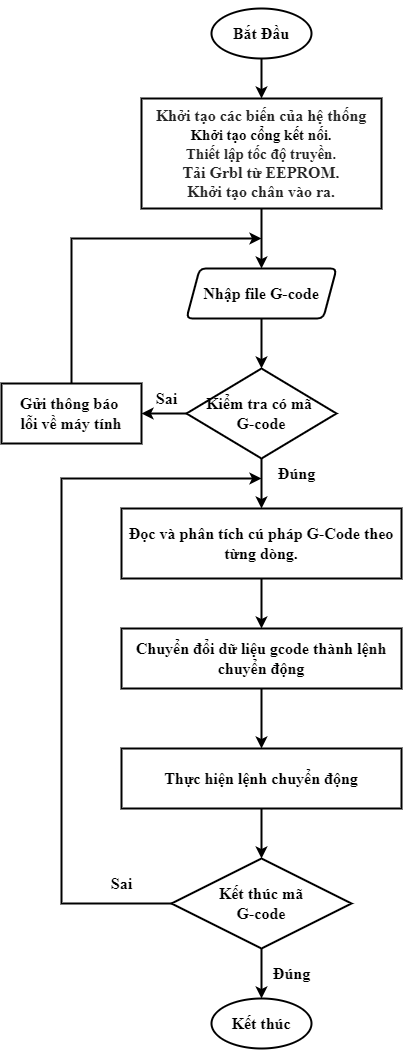

The diagram above was exported from draw.io. Its source (the exported page's mxGraphModel, read from the mxfile embedded in the PNG):
<mxGraphModel dx="1240" dy="1717" grid="1" gridSize="10" guides="1" tooltips="1" connect="1" arrows="1" fold="1" page="1" pageScale="1" pageWidth="850" pageHeight="1100" math="0" shadow="0">
  <root>
    <mxCell id="0" />
    <mxCell id="1" parent="0" />
    <mxCell id="QjiBQ_h2XHmGRYZLgz04-5" value="" style="endArrow=classic;html=1;rounded=0;fontFamily=Times New Roman;fontSize=16;exitX=0.5;exitY=1;exitDx=0;exitDy=0;entryX=0.5;entryY=0;entryDx=0;entryDy=0;strokeWidth=2;" parent="1" target="1nFq-xpF0JQkRDwRVG5t-9" edge="1">
      <mxGeometry width="50" height="50" relative="1" as="geometry">
        <mxPoint x="420" y="-20" as="sourcePoint" />
        <mxPoint x="450" y="150" as="targetPoint" />
      </mxGeometry>
    </mxCell>
    <mxCell id="1nFq-xpF0JQkRDwRVG5t-1" value="&lt;font style=&quot;font-size: 16px;&quot; face=&quot;Times New Roman&quot;&gt;&lt;b&gt;Đọc và phân tích cú pháp G-Code theo từng dòng.&lt;/b&gt;&lt;/font&gt;" style="rounded=0;whiteSpace=wrap;html=1;strokeWidth=2;" parent="1" vertex="1">
      <mxGeometry x="280" y="480" width="280" height="70" as="geometry" />
    </mxCell>
    <mxCell id="1nFq-xpF0JQkRDwRVG5t-3" value="&lt;b&gt;&lt;font style=&quot;font-size: 16px;&quot;&gt;Chuyển đổi dữ liệu gcode thành lệnh chuyển động&lt;/font&gt;&lt;/b&gt;" style="rounded=0;whiteSpace=wrap;html=1;fontFamily=Times New Roman;fontSize=16;strokeWidth=2;" parent="1" vertex="1">
      <mxGeometry x="280" y="600" width="280" height="60" as="geometry" />
    </mxCell>
    <mxCell id="1nFq-xpF0JQkRDwRVG5t-4" value="" style="endArrow=classic;html=1;rounded=0;fontFamily=Times New Roman;fontSize=16;exitX=0.5;exitY=1;exitDx=0;exitDy=0;entryX=0.5;entryY=0;entryDx=0;entryDy=0;strokeWidth=2;" parent="1" source="1nFq-xpF0JQkRDwRVG5t-1" target="1nFq-xpF0JQkRDwRVG5t-3" edge="1">
      <mxGeometry width="50" height="50" relative="1" as="geometry">
        <mxPoint x="370" y="740" as="sourcePoint" />
        <mxPoint x="420" y="690" as="targetPoint" />
      </mxGeometry>
    </mxCell>
    <mxCell id="1nFq-xpF0JQkRDwRVG5t-5" value="&lt;b&gt;Thực hiện lệnh chuyển động&lt;/b&gt;" style="rounded=0;whiteSpace=wrap;html=1;fontFamily=Times New Roman;fontSize=16;strokeWidth=2;" parent="1" vertex="1">
      <mxGeometry x="280" y="720" width="280" height="60" as="geometry" />
    </mxCell>
    <mxCell id="1nFq-xpF0JQkRDwRVG5t-6" value="" style="endArrow=classic;html=1;rounded=0;fontFamily=Times New Roman;fontSize=16;exitX=0.5;exitY=1;exitDx=0;exitDy=0;entryX=0.5;entryY=0;entryDx=0;entryDy=0;strokeWidth=2;" parent="1" source="1nFq-xpF0JQkRDwRVG5t-3" target="1nFq-xpF0JQkRDwRVG5t-5" edge="1">
      <mxGeometry width="50" height="50" relative="1" as="geometry">
        <mxPoint x="270" y="700" as="sourcePoint" />
        <mxPoint x="320" y="650" as="targetPoint" />
      </mxGeometry>
    </mxCell>
    <mxCell id="1nFq-xpF0JQkRDwRVG5t-8" value="" style="endArrow=classic;html=1;rounded=0;fontFamily=Times New Roman;fontSize=16;exitX=0.5;exitY=1;exitDx=0;exitDy=0;entryX=0.5;entryY=0;entryDx=0;entryDy=0;strokeWidth=2;" parent="1" source="1nFq-xpF0JQkRDwRVG5t-5" target="EtQXCorl5BrqkaH5FU3X-8" edge="1">
      <mxGeometry width="50" height="50" relative="1" as="geometry">
        <mxPoint x="420" y="760" as="sourcePoint" />
        <mxPoint x="420" y="839.9999999999998" as="targetPoint" />
      </mxGeometry>
    </mxCell>
    <mxCell id="1nFq-xpF0JQkRDwRVG5t-9" value="&lt;span style=&quot;color: rgb(37, 37, 37);&quot;&gt;&lt;b&gt;Khởi tạo các biến của hệ thống&lt;br&gt;&lt;/b&gt;&lt;/span&gt;&lt;div style=&quot;&quot;&gt;&lt;span style=&quot;font-size: 15px; background-color: initial;&quot;&gt;&lt;b&gt;Khởi tạo cổng kết nối.&lt;/b&gt;&lt;/span&gt;&lt;/div&gt;&lt;b style=&quot;&quot;&gt;&lt;span style=&quot;color: rgb(37, 37, 37); font-size: 15px;&quot;&gt;&lt;span style=&quot;background-color: initial;&quot;&gt;Thiết lập tốc độ truyền.&lt;/span&gt;&lt;/span&gt;&lt;span style=&quot;color: rgb(37, 37, 37);&quot;&gt;&lt;div&gt;&lt;span style=&quot;background-color: initial;&quot;&gt;Tải Grbl từ EEPROM.&lt;/span&gt;&lt;/div&gt;&lt;div&gt;Khởi tạo chân vào ra.&lt;/div&gt;&lt;/span&gt;&lt;/b&gt;" style="shape=parallelogram;perimeter=parallelogramPerimeter;whiteSpace=wrap;html=1;fixedSize=1;fontFamily=Times New Roman;fontSize=16;strokeWidth=2;size=0;" parent="1" vertex="1">
      <mxGeometry x="300" y="70" width="240" height="110" as="geometry" />
    </mxCell>
    <mxCell id="1nFq-xpF0JQkRDwRVG5t-10" value="&lt;b style=&quot;&quot;&gt;Kết thúc&lt;/b&gt;" style="strokeWidth=2;html=1;shape=mxgraph.flowchart.start_1;whiteSpace=wrap;fontFamily=Times New Roman;fontSize=16;" parent="1" vertex="1">
      <mxGeometry x="370" y="970" width="100" height="50" as="geometry" />
    </mxCell>
    <mxCell id="1nFq-xpF0JQkRDwRVG5t-11" value="&lt;b style=&quot;&quot;&gt;Bắt Đầu&lt;/b&gt;" style="strokeWidth=2;html=1;shape=mxgraph.flowchart.start_1;whiteSpace=wrap;fontFamily=Times New Roman;fontSize=16;" parent="1" vertex="1">
      <mxGeometry x="370" y="-20" width="100" height="50" as="geometry" />
    </mxCell>
    <mxCell id="1nFq-xpF0JQkRDwRVG5t-14" value="" style="endArrow=classic;html=1;rounded=0;fontFamily=Times New Roman;fontSize=16;strokeWidth=2;exitX=0;exitY=0.5;exitDx=0;exitDy=0;" parent="1" source="EtQXCorl5BrqkaH5FU3X-8" edge="1">
      <mxGeometry width="50" height="50" relative="1" as="geometry">
        <mxPoint x="420" y="810" as="sourcePoint" />
        <mxPoint x="420" y="450" as="targetPoint" />
        <Array as="points">
          <mxPoint x="220" y="875" />
          <mxPoint x="220" y="450" />
        </Array>
      </mxGeometry>
    </mxCell>
    <mxCell id="EtQXCorl5BrqkaH5FU3X-4" value="" style="endArrow=classic;html=1;rounded=0;fontFamily=Times New Roman;fontSize=16;strokeWidth=2;exitX=0.5;exitY=1;exitDx=0;exitDy=0;entryX=0.5;entryY=0;entryDx=0;entryDy=0;entryPerimeter=0;" parent="1" source="EtQXCorl5BrqkaH5FU3X-8" target="1nFq-xpF0JQkRDwRVG5t-10" edge="1">
      <mxGeometry width="50" height="50" relative="1" as="geometry">
        <mxPoint x="420" y="930" as="sourcePoint" />
        <mxPoint x="490" y="750" as="targetPoint" />
      </mxGeometry>
    </mxCell>
    <mxCell id="EtQXCorl5BrqkaH5FU3X-8" value="&lt;b&gt;Kết thúc mã&lt;br&gt;G-code&lt;/b&gt;" style="rhombus;whiteSpace=wrap;html=1;fontFamily=Times New Roman;fontSize=16;strokeWidth=2;" parent="1" vertex="1">
      <mxGeometry x="330" y="830" width="180" height="90" as="geometry" />
    </mxCell>
    <mxCell id="L3ZJWuAbv4aIrLmQJLxs-1" value="&lt;font style=&quot;font-size: 16px;&quot; face=&quot;Times New Roman&quot;&gt;&lt;b&gt;Đúng&lt;/b&gt;&lt;/font&gt;" style="text;html=1;align=center;verticalAlign=middle;resizable=0;points=[];autosize=1;strokeColor=none;fillColor=none;" vertex="1" parent="1">
      <mxGeometry x="420" y="930" width="60" height="30" as="geometry" />
    </mxCell>
    <mxCell id="L3ZJWuAbv4aIrLmQJLxs-2" value="&lt;b&gt;Sai&lt;/b&gt;" style="text;html=1;align=center;verticalAlign=middle;resizable=0;points=[];autosize=1;strokeColor=none;fillColor=none;fontSize=16;fontFamily=Times New Roman;" vertex="1" parent="1">
      <mxGeometry x="260" y="840" width="40" height="30" as="geometry" />
    </mxCell>
    <mxCell id="L3ZJWuAbv4aIrLmQJLxs-3" value="&lt;b&gt;Nhập file G-code&lt;/b&gt;" style="shape=parallelogram;html=1;strokeWidth=2;perimeter=parallelogramPerimeter;whiteSpace=wrap;rounded=1;arcSize=12;size=0.08823529411764705;fontFamily=Times New Roman;fontSize=16;" vertex="1" parent="1">
      <mxGeometry x="345" y="240" width="150" height="50" as="geometry" />
    </mxCell>
    <mxCell id="L3ZJWuAbv4aIrLmQJLxs-4" value="&lt;b style=&quot;&quot;&gt;Kiểm tra có mã &lt;br&gt;G-code&lt;br&gt;&lt;/b&gt;" style="rhombus;whiteSpace=wrap;html=1;fontFamily=Times New Roman;fontSize=16;strokeWidth=2;" vertex="1" parent="1">
      <mxGeometry x="345" y="340" width="150" height="90" as="geometry" />
    </mxCell>
    <mxCell id="L3ZJWuAbv4aIrLmQJLxs-5" value="&lt;b&gt;Gửi thông báo&amp;nbsp;&lt;br&gt;lỗi về máy tính&lt;/b&gt;" style="rounded=0;whiteSpace=wrap;html=1;fontFamily=Times New Roman;fontSize=16;strokeWidth=2;" vertex="1" parent="1">
      <mxGeometry x="160" y="355" width="140" height="60" as="geometry" />
    </mxCell>
    <mxCell id="L3ZJWuAbv4aIrLmQJLxs-6" value="" style="endArrow=classic;html=1;rounded=0;fontFamily=Times New Roman;fontSize=16;strokeWidth=2;exitX=0;exitY=0.5;exitDx=0;exitDy=0;entryX=1;entryY=0.5;entryDx=0;entryDy=0;" edge="1" parent="1" source="L3ZJWuAbv4aIrLmQJLxs-4" target="L3ZJWuAbv4aIrLmQJLxs-5">
      <mxGeometry width="50" height="50" relative="1" as="geometry">
        <mxPoint x="290" y="450" as="sourcePoint" />
        <mxPoint x="340" y="400" as="targetPoint" />
      </mxGeometry>
    </mxCell>
    <mxCell id="L3ZJWuAbv4aIrLmQJLxs-7" value="" style="endArrow=classic;html=1;rounded=0;fontFamily=Times New Roman;fontSize=16;strokeWidth=2;exitX=0.5;exitY=0;exitDx=0;exitDy=0;" edge="1" parent="1" source="L3ZJWuAbv4aIrLmQJLxs-5">
      <mxGeometry width="50" height="50" relative="1" as="geometry">
        <mxPoint x="180" y="350" as="sourcePoint" />
        <mxPoint x="420" y="210" as="targetPoint" />
        <Array as="points">
          <mxPoint x="230" y="210" />
        </Array>
      </mxGeometry>
    </mxCell>
    <mxCell id="L3ZJWuAbv4aIrLmQJLxs-8" value="&lt;font style=&quot;font-size: 16px;&quot; face=&quot;Times New Roman&quot;&gt;&lt;b&gt;Sai&lt;/b&gt;&lt;/font&gt;" style="text;html=1;align=center;verticalAlign=middle;resizable=0;points=[];autosize=1;strokeColor=none;fillColor=none;" vertex="1" parent="1">
      <mxGeometry x="305" y="355" width="40" height="30" as="geometry" />
    </mxCell>
    <mxCell id="L3ZJWuAbv4aIrLmQJLxs-9" value="" style="endArrow=classic;html=1;rounded=0;fontFamily=Times New Roman;fontSize=16;exitX=0.5;exitY=1;exitDx=0;exitDy=0;entryX=0.5;entryY=0;entryDx=0;entryDy=0;strokeWidth=2;" edge="1" parent="1" source="L3ZJWuAbv4aIrLmQJLxs-4" target="1nFq-xpF0JQkRDwRVG5t-1">
      <mxGeometry width="50" height="50" relative="1" as="geometry">
        <mxPoint x="360" y="410" as="sourcePoint" />
        <mxPoint x="410" y="360" as="targetPoint" />
      </mxGeometry>
    </mxCell>
    <mxCell id="L3ZJWuAbv4aIrLmQJLxs-10" value="" style="endArrow=classic;html=1;rounded=0;fontFamily=Times New Roman;fontSize=16;exitX=0.5;exitY=1;exitDx=0;exitDy=0;entryX=0.5;entryY=0;entryDx=0;entryDy=0;strokeWidth=2;" edge="1" parent="1" source="1nFq-xpF0JQkRDwRVG5t-9" target="L3ZJWuAbv4aIrLmQJLxs-3">
      <mxGeometry width="50" height="50" relative="1" as="geometry">
        <mxPoint x="350" y="290" as="sourcePoint" />
        <mxPoint x="400" y="240" as="targetPoint" />
      </mxGeometry>
    </mxCell>
    <mxCell id="L3ZJWuAbv4aIrLmQJLxs-11" value="" style="endArrow=classic;html=1;rounded=0;fontFamily=Times New Roman;fontSize=16;strokeWidth=2;exitX=0.5;exitY=1;exitDx=0;exitDy=0;entryX=0.5;entryY=0;entryDx=0;entryDy=0;" edge="1" parent="1" source="L3ZJWuAbv4aIrLmQJLxs-3" target="L3ZJWuAbv4aIrLmQJLxs-4">
      <mxGeometry width="50" height="50" relative="1" as="geometry">
        <mxPoint x="350" y="290" as="sourcePoint" />
        <mxPoint x="400" y="240" as="targetPoint" />
      </mxGeometry>
    </mxCell>
    <mxCell id="L3ZJWuAbv4aIrLmQJLxs-12" value="&lt;b&gt;Đúng&lt;/b&gt;" style="text;html=1;align=center;verticalAlign=middle;resizable=0;points=[];autosize=1;strokeColor=none;fillColor=none;fontSize=16;fontFamily=Times New Roman;" vertex="1" parent="1">
      <mxGeometry x="425" y="430" width="60" height="30" as="geometry" />
    </mxCell>
  </root>
</mxGraphModel>